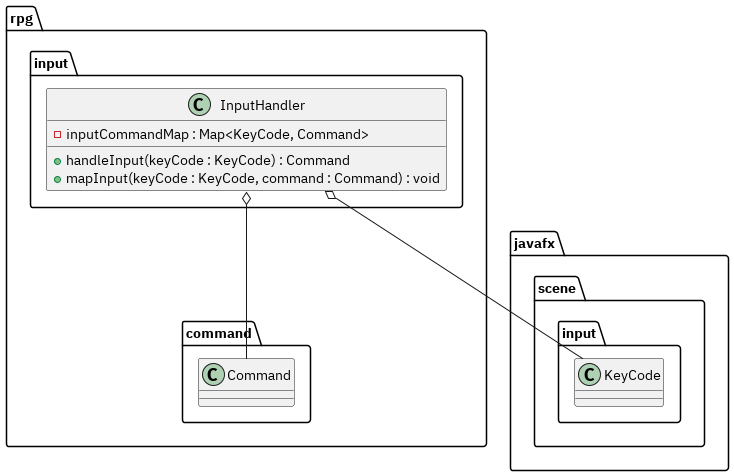

The diagram above was rendered by PlantUML. Its source (embedded in the PNG):
@startuml

package rpg {
    package input {
        class InputHandler {
            -inputCommandMap : Map<KeyCode, Command>

            +handleInput(keyCode : KeyCode) : Command
            +mapInput(keyCode : KeyCode, command : Command) : void
        }
    }

    package command {
        class Command
    }
}

package javafx.scene.input {
    class KeyCode
}

rpg.input.InputHandler o-- javafx.scene.input.KeyCode
rpg.input.InputHandler o-- rpg.command.Command

@enduml